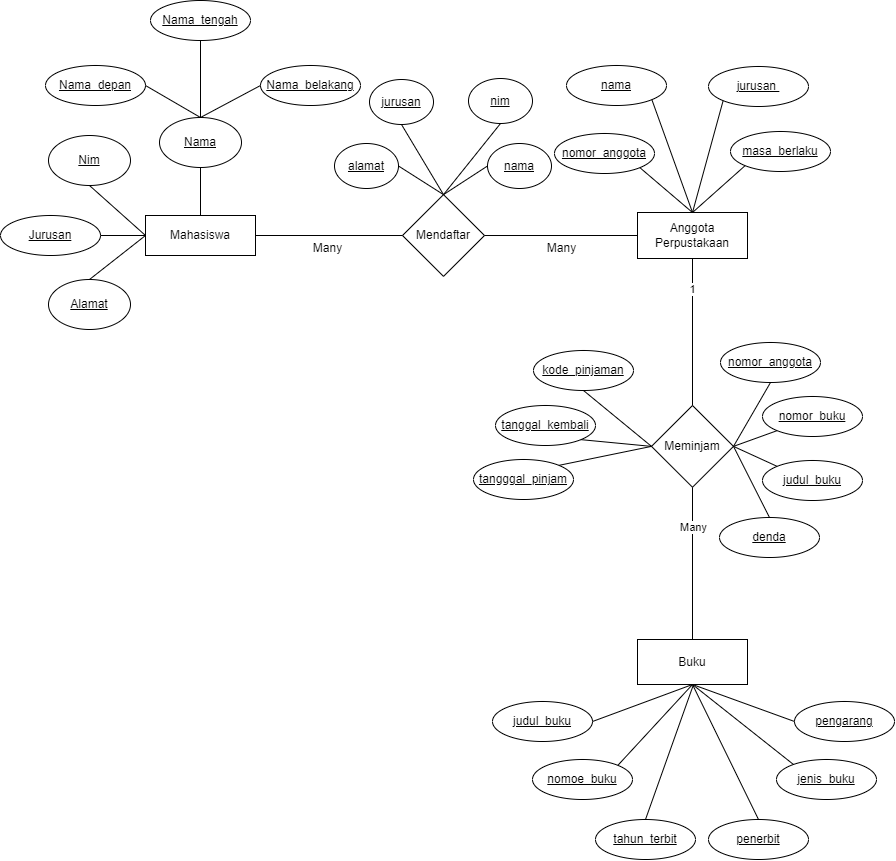

The diagram above was exported from draw.io. Its source (the exported page's mxGraphModel, read from the mxfile embedded in the PNG):
<mxGraphModel dx="1363" dy="846" grid="1" gridSize="9" guides="1" tooltips="1" connect="1" arrows="1" fold="1" page="1" pageScale="1" pageWidth="850" pageHeight="1100" math="0" shadow="0">
  <root>
    <mxCell id="0" />
    <mxCell id="1" parent="0" />
    <mxCell id="oMAzzr1lbqwHAXKb-03r-6" value="Nama_tengah" style="ellipse;whiteSpace=wrap;html=1;align=center;fontStyle=4;" vertex="1" parent="1">
      <mxGeometry x="150" y="45" width="100" height="40" as="geometry" />
    </mxCell>
    <mxCell id="oMAzzr1lbqwHAXKb-03r-7" value="Mendaftar" style="shape=rhombus;perimeter=rhombusPerimeter;whiteSpace=wrap;html=1;align=center;" vertex="1" parent="1">
      <mxGeometry x="402" y="239.13" width="82" height="81.75" as="geometry" />
    </mxCell>
    <mxCell id="oMAzzr1lbqwHAXKb-03r-10" value="Mahasiswa" style="whiteSpace=wrap;html=1;align=center;" vertex="1" parent="1">
      <mxGeometry x="145" y="260" width="110" height="40" as="geometry" />
    </mxCell>
    <mxCell id="oMAzzr1lbqwHAXKb-03r-11" value="Nama_depan" style="ellipse;whiteSpace=wrap;html=1;align=center;fontStyle=4;" vertex="1" parent="1">
      <mxGeometry x="45" y="110" width="100" height="40" as="geometry" />
    </mxCell>
    <mxCell id="oMAzzr1lbqwHAXKb-03r-32" value="Nama" style="ellipse;whiteSpace=wrap;html=1;align=center;fontStyle=4;" vertex="1" parent="1">
      <mxGeometry x="159" y="162" width="82" height="50" as="geometry" />
    </mxCell>
    <mxCell id="oMAzzr1lbqwHAXKb-03r-33" value="Jurusan" style="ellipse;whiteSpace=wrap;html=1;align=center;fontStyle=4;" vertex="1" parent="1">
      <mxGeometry y="260" width="100" height="40" as="geometry" />
    </mxCell>
    <mxCell id="oMAzzr1lbqwHAXKb-03r-35" value="Nama_belakang" style="ellipse;whiteSpace=wrap;html=1;align=center;fontStyle=4;" vertex="1" parent="1">
      <mxGeometry x="260" y="110" width="100" height="40" as="geometry" />
    </mxCell>
    <mxCell id="oMAzzr1lbqwHAXKb-03r-45" value="Anggota&lt;div&gt;Perpustakaan&lt;/div&gt;" style="whiteSpace=wrap;html=1;align=center;" vertex="1" parent="1">
      <mxGeometry x="637" y="257" width="110" height="46" as="geometry" />
    </mxCell>
    <mxCell id="oMAzzr1lbqwHAXKb-03r-50" value="Nim" style="ellipse;whiteSpace=wrap;html=1;align=center;fontStyle=4;" vertex="1" parent="1">
      <mxGeometry x="48" y="180" width="82" height="50" as="geometry" />
    </mxCell>
    <mxCell id="oMAzzr1lbqwHAXKb-03r-51" value="Alamat" style="ellipse;whiteSpace=wrap;html=1;align=center;fontStyle=4;" vertex="1" parent="1">
      <mxGeometry x="48" y="324" width="82" height="50" as="geometry" />
    </mxCell>
    <mxCell id="oMAzzr1lbqwHAXKb-03r-52" value="" style="endArrow=none;html=1;rounded=0;exitX=0.5;exitY=1;exitDx=0;exitDy=0;entryX=0.5;entryY=0;entryDx=0;entryDy=0;" edge="1" parent="1" source="oMAzzr1lbqwHAXKb-03r-6" target="oMAzzr1lbqwHAXKb-03r-32">
      <mxGeometry relative="1" as="geometry">
        <mxPoint x="324" y="234" as="sourcePoint" />
        <mxPoint x="180" y="153" as="targetPoint" />
      </mxGeometry>
    </mxCell>
    <mxCell id="oMAzzr1lbqwHAXKb-03r-53" value="" style="endArrow=none;html=1;rounded=0;exitX=0.5;exitY=0;exitDx=0;exitDy=0;entryX=0;entryY=0.5;entryDx=0;entryDy=0;" edge="1" parent="1" source="oMAzzr1lbqwHAXKb-03r-32" target="oMAzzr1lbqwHAXKb-03r-35">
      <mxGeometry relative="1" as="geometry">
        <mxPoint x="324" y="234" as="sourcePoint" />
        <mxPoint x="484" y="234" as="targetPoint" />
      </mxGeometry>
    </mxCell>
    <mxCell id="oMAzzr1lbqwHAXKb-03r-54" value="" style="endArrow=none;html=1;rounded=0;exitX=1;exitY=0.5;exitDx=0;exitDy=0;entryX=0.5;entryY=0;entryDx=0;entryDy=0;" edge="1" parent="1" source="oMAzzr1lbqwHAXKb-03r-11" target="oMAzzr1lbqwHAXKb-03r-32">
      <mxGeometry relative="1" as="geometry">
        <mxPoint x="324" y="234" as="sourcePoint" />
        <mxPoint x="484" y="234" as="targetPoint" />
      </mxGeometry>
    </mxCell>
    <mxCell id="oMAzzr1lbqwHAXKb-03r-56" value="" style="endArrow=none;html=1;rounded=0;exitX=0.5;exitY=1;exitDx=0;exitDy=0;entryX=0.5;entryY=0;entryDx=0;entryDy=0;" edge="1" parent="1" source="oMAzzr1lbqwHAXKb-03r-32" target="oMAzzr1lbqwHAXKb-03r-10">
      <mxGeometry relative="1" as="geometry">
        <mxPoint x="234" y="225" as="sourcePoint" />
        <mxPoint x="484" y="234" as="targetPoint" />
      </mxGeometry>
    </mxCell>
    <mxCell id="oMAzzr1lbqwHAXKb-03r-57" value="" style="endArrow=none;html=1;rounded=0;exitX=0.5;exitY=1;exitDx=0;exitDy=0;entryX=0;entryY=0.5;entryDx=0;entryDy=0;" edge="1" parent="1" source="oMAzzr1lbqwHAXKb-03r-50" target="oMAzzr1lbqwHAXKb-03r-10">
      <mxGeometry relative="1" as="geometry">
        <mxPoint x="189" y="360" as="sourcePoint" />
        <mxPoint x="349" y="360" as="targetPoint" />
      </mxGeometry>
    </mxCell>
    <mxCell id="oMAzzr1lbqwHAXKb-03r-58" value="" style="endArrow=none;html=1;rounded=0;exitX=1;exitY=0.5;exitDx=0;exitDy=0;entryX=0;entryY=0.5;entryDx=0;entryDy=0;" edge="1" parent="1" source="oMAzzr1lbqwHAXKb-03r-33" target="oMAzzr1lbqwHAXKb-03r-10">
      <mxGeometry relative="1" as="geometry">
        <mxPoint x="324" y="234" as="sourcePoint" />
        <mxPoint x="484" y="234" as="targetPoint" />
      </mxGeometry>
    </mxCell>
    <mxCell id="oMAzzr1lbqwHAXKb-03r-59" value="" style="endArrow=none;html=1;rounded=0;exitX=0.5;exitY=0;exitDx=0;exitDy=0;entryX=0;entryY=0.5;entryDx=0;entryDy=0;" edge="1" parent="1" source="oMAzzr1lbqwHAXKb-03r-51" target="oMAzzr1lbqwHAXKb-03r-10">
      <mxGeometry relative="1" as="geometry">
        <mxPoint x="324" y="234" as="sourcePoint" />
        <mxPoint x="124" y="280" as="targetPoint" />
      </mxGeometry>
    </mxCell>
    <mxCell id="oMAzzr1lbqwHAXKb-03r-63" value="alamat" style="ellipse;whiteSpace=wrap;html=1;align=center;fontStyle=4;" vertex="1" parent="1">
      <mxGeometry x="334" y="188" width="64" height="45" as="geometry" />
    </mxCell>
    <mxCell id="oMAzzr1lbqwHAXKb-03r-65" value="nim" style="ellipse;whiteSpace=wrap;html=1;align=center;fontStyle=4;" vertex="1" parent="1">
      <mxGeometry x="468" y="123" width="64" height="45" as="geometry" />
    </mxCell>
    <mxCell id="oMAzzr1lbqwHAXKb-03r-66" value="jurusan" style="ellipse;whiteSpace=wrap;html=1;align=center;fontStyle=4;" vertex="1" parent="1">
      <mxGeometry x="369" y="124" width="64" height="45" as="geometry" />
    </mxCell>
    <mxCell id="oMAzzr1lbqwHAXKb-03r-67" value="nama" style="ellipse;whiteSpace=wrap;html=1;align=center;fontStyle=4;" vertex="1" parent="1">
      <mxGeometry x="487" y="188" width="64" height="45" as="geometry" />
    </mxCell>
    <mxCell id="oMAzzr1lbqwHAXKb-03r-68" value="" style="endArrow=none;html=1;rounded=0;exitX=0.5;exitY=1;exitDx=0;exitDy=0;entryX=0.5;entryY=0;entryDx=0;entryDy=0;" edge="1" parent="1" source="oMAzzr1lbqwHAXKb-03r-66" target="oMAzzr1lbqwHAXKb-03r-7">
      <mxGeometry relative="1" as="geometry">
        <mxPoint x="423" y="171" as="sourcePoint" />
        <mxPoint x="601" y="243" as="targetPoint" />
      </mxGeometry>
    </mxCell>
    <mxCell id="oMAzzr1lbqwHAXKb-03r-69" value="" style="endArrow=none;html=1;rounded=0;exitX=0.5;exitY=1;exitDx=0;exitDy=0;entryX=0.5;entryY=0;entryDx=0;entryDy=0;" edge="1" parent="1" source="oMAzzr1lbqwHAXKb-03r-65" target="oMAzzr1lbqwHAXKb-03r-7">
      <mxGeometry relative="1" as="geometry">
        <mxPoint x="441" y="243" as="sourcePoint" />
        <mxPoint x="601" y="243" as="targetPoint" />
      </mxGeometry>
    </mxCell>
    <mxCell id="oMAzzr1lbqwHAXKb-03r-70" value="" style="endArrow=none;html=1;rounded=0;exitX=1;exitY=0.5;exitDx=0;exitDy=0;entryX=0.5;entryY=0;entryDx=0;entryDy=0;" edge="1" parent="1" source="oMAzzr1lbqwHAXKb-03r-63" target="oMAzzr1lbqwHAXKb-03r-7">
      <mxGeometry relative="1" as="geometry">
        <mxPoint x="441" y="243" as="sourcePoint" />
        <mxPoint x="601" y="243" as="targetPoint" />
      </mxGeometry>
    </mxCell>
    <mxCell id="oMAzzr1lbqwHAXKb-03r-71" value="" style="endArrow=none;html=1;rounded=0;entryX=0;entryY=0.5;entryDx=0;entryDy=0;exitX=0.5;exitY=0;exitDx=0;exitDy=0;" edge="1" parent="1" source="oMAzzr1lbqwHAXKb-03r-7" target="oMAzzr1lbqwHAXKb-03r-67">
      <mxGeometry relative="1" as="geometry">
        <mxPoint x="441" y="243" as="sourcePoint" />
        <mxPoint x="601" y="243" as="targetPoint" />
      </mxGeometry>
    </mxCell>
    <mxCell id="oMAzzr1lbqwHAXKb-03r-72" value="nomor_anggota" style="ellipse;whiteSpace=wrap;html=1;align=center;fontStyle=4;" vertex="1" parent="1">
      <mxGeometry x="554" y="178" width="100" height="40" as="geometry" />
    </mxCell>
    <mxCell id="oMAzzr1lbqwHAXKb-03r-73" value="masa_berlaku" style="ellipse;whiteSpace=wrap;html=1;align=center;fontStyle=4;" vertex="1" parent="1">
      <mxGeometry x="730" y="176" width="100" height="40" as="geometry" />
    </mxCell>
    <mxCell id="oMAzzr1lbqwHAXKb-03r-75" value="nama" style="ellipse;whiteSpace=wrap;html=1;align=center;fontStyle=4;" vertex="1" parent="1">
      <mxGeometry x="566" y="110" width="100" height="40" as="geometry" />
    </mxCell>
    <mxCell id="oMAzzr1lbqwHAXKb-03r-76" value="jurusan&amp;nbsp;" style="ellipse;whiteSpace=wrap;html=1;align=center;fontStyle=4;" vertex="1" parent="1">
      <mxGeometry x="708" y="111" width="100" height="40" as="geometry" />
    </mxCell>
    <mxCell id="oMAzzr1lbqwHAXKb-03r-77" value="" style="endArrow=none;html=1;rounded=0;entryX=1;entryY=1;entryDx=0;entryDy=0;exitX=0.5;exitY=0;exitDx=0;exitDy=0;" edge="1" parent="1" source="oMAzzr1lbqwHAXKb-03r-45" target="oMAzzr1lbqwHAXKb-03r-75">
      <mxGeometry relative="1" as="geometry">
        <mxPoint x="441" y="243" as="sourcePoint" />
        <mxPoint x="601" y="243" as="targetPoint" />
      </mxGeometry>
    </mxCell>
    <mxCell id="oMAzzr1lbqwHAXKb-03r-78" value="" style="endArrow=none;html=1;rounded=0;entryX=0;entryY=1;entryDx=0;entryDy=0;exitX=0.5;exitY=0;exitDx=0;exitDy=0;" edge="1" parent="1" source="oMAzzr1lbqwHAXKb-03r-45" target="oMAzzr1lbqwHAXKb-03r-76">
      <mxGeometry relative="1" as="geometry">
        <mxPoint x="441" y="243" as="sourcePoint" />
        <mxPoint x="756" y="144" as="targetPoint" />
      </mxGeometry>
    </mxCell>
    <mxCell id="oMAzzr1lbqwHAXKb-03r-79" value="" style="endArrow=none;html=1;rounded=0;entryX=0;entryY=1;entryDx=0;entryDy=0;exitX=0.5;exitY=0;exitDx=0;exitDy=0;" edge="1" parent="1" source="oMAzzr1lbqwHAXKb-03r-45" target="oMAzzr1lbqwHAXKb-03r-73">
      <mxGeometry relative="1" as="geometry">
        <mxPoint x="441" y="243" as="sourcePoint" />
        <mxPoint x="601" y="243" as="targetPoint" />
      </mxGeometry>
    </mxCell>
    <mxCell id="oMAzzr1lbqwHAXKb-03r-80" value="" style="endArrow=none;html=1;rounded=0;entryX=0.5;entryY=0;entryDx=0;entryDy=0;exitX=1;exitY=1;exitDx=0;exitDy=0;" edge="1" parent="1" source="oMAzzr1lbqwHAXKb-03r-72" target="oMAzzr1lbqwHAXKb-03r-45">
      <mxGeometry relative="1" as="geometry">
        <mxPoint x="441" y="243" as="sourcePoint" />
        <mxPoint x="720" y="252" as="targetPoint" />
      </mxGeometry>
    </mxCell>
    <mxCell id="oMAzzr1lbqwHAXKb-03r-81" value="" style="endArrow=none;html=1;rounded=0;exitX=1;exitY=0.5;exitDx=0;exitDy=0;entryX=0;entryY=0.5;entryDx=0;entryDy=0;" edge="1" parent="1" source="oMAzzr1lbqwHAXKb-03r-10" target="oMAzzr1lbqwHAXKb-03r-7">
      <mxGeometry relative="1" as="geometry">
        <mxPoint x="396" y="297" as="sourcePoint" />
        <mxPoint x="556" y="297" as="targetPoint" />
      </mxGeometry>
    </mxCell>
    <mxCell id="oMAzzr1lbqwHAXKb-03r-82" value="" style="endArrow=none;html=1;rounded=0;exitX=1;exitY=0.5;exitDx=0;exitDy=0;" edge="1" parent="1" source="oMAzzr1lbqwHAXKb-03r-7" target="oMAzzr1lbqwHAXKb-03r-45">
      <mxGeometry relative="1" as="geometry">
        <mxPoint x="162" y="387" as="sourcePoint" />
        <mxPoint x="648" y="306" as="targetPoint" />
      </mxGeometry>
    </mxCell>
    <mxCell id="oMAzzr1lbqwHAXKb-03r-83" value="Meminjam" style="shape=rhombus;perimeter=rhombusPerimeter;whiteSpace=wrap;html=1;align=center;" vertex="1" parent="1">
      <mxGeometry x="651" y="450" width="82" height="81.75" as="geometry" />
    </mxCell>
    <mxCell id="oMAzzr1lbqwHAXKb-03r-85" value="Buku" style="whiteSpace=wrap;html=1;align=center;" vertex="1" parent="1">
      <mxGeometry x="637" y="684" width="110" height="45" as="geometry" />
    </mxCell>
    <mxCell id="oMAzzr1lbqwHAXKb-03r-86" value="" style="endArrow=none;html=1;rounded=0;entryX=0.5;entryY=1;entryDx=0;entryDy=0;exitX=0.5;exitY=0;exitDx=0;exitDy=0;" edge="1" parent="1" source="oMAzzr1lbqwHAXKb-03r-83" target="oMAzzr1lbqwHAXKb-03r-45">
      <mxGeometry relative="1" as="geometry">
        <mxPoint x="387" y="351" as="sourcePoint" />
        <mxPoint x="547" y="351" as="targetPoint" />
      </mxGeometry>
    </mxCell>
    <mxCell id="oMAzzr1lbqwHAXKb-03r-120" value="1" style="edgeLabel;html=1;align=center;verticalAlign=middle;resizable=0;points=[];" vertex="1" connectable="0" parent="oMAzzr1lbqwHAXKb-03r-86">
      <mxGeometry x="0.5977" y="-1" relative="1" as="geometry">
        <mxPoint x="-2" as="offset" />
      </mxGeometry>
    </mxCell>
    <mxCell id="oMAzzr1lbqwHAXKb-03r-87" value="" style="endArrow=none;html=1;rounded=0;entryX=0.5;entryY=1;entryDx=0;entryDy=0;" edge="1" parent="1" source="oMAzzr1lbqwHAXKb-03r-85" target="oMAzzr1lbqwHAXKb-03r-83">
      <mxGeometry relative="1" as="geometry">
        <mxPoint x="387" y="351" as="sourcePoint" />
        <mxPoint x="547" y="351" as="targetPoint" />
      </mxGeometry>
    </mxCell>
    <mxCell id="oMAzzr1lbqwHAXKb-03r-121" value="Many" style="edgeLabel;html=1;align=center;verticalAlign=middle;resizable=0;points=[];" vertex="1" connectable="0" parent="oMAzzr1lbqwHAXKb-03r-87">
      <mxGeometry x="0.4756" relative="1" as="geometry">
        <mxPoint as="offset" />
      </mxGeometry>
    </mxCell>
    <mxCell id="oMAzzr1lbqwHAXKb-03r-88" value="nomor_anggota" style="ellipse;whiteSpace=wrap;html=1;align=center;fontStyle=4;" vertex="1" parent="1">
      <mxGeometry x="720" y="387" width="100" height="40" as="geometry" />
    </mxCell>
    <mxCell id="oMAzzr1lbqwHAXKb-03r-89" value="nomor_buku" style="ellipse;whiteSpace=wrap;html=1;align=center;fontStyle=4;" vertex="1" parent="1">
      <mxGeometry x="762" y="441" width="100" height="40" as="geometry" />
    </mxCell>
    <mxCell id="oMAzzr1lbqwHAXKb-03r-90" value="judul_buku" style="ellipse;whiteSpace=wrap;html=1;align=center;fontStyle=4;" vertex="1" parent="1">
      <mxGeometry x="762" y="505" width="100" height="40" as="geometry" />
    </mxCell>
    <mxCell id="oMAzzr1lbqwHAXKb-03r-91" value="denda" style="ellipse;whiteSpace=wrap;html=1;align=center;fontStyle=4;" vertex="1" parent="1">
      <mxGeometry x="719" y="562" width="100" height="40" as="geometry" />
    </mxCell>
    <mxCell id="oMAzzr1lbqwHAXKb-03r-92" value="kode_pinjaman" style="ellipse;whiteSpace=wrap;html=1;align=center;fontStyle=4;" vertex="1" parent="1">
      <mxGeometry x="533" y="395" width="100" height="40" as="geometry" />
    </mxCell>
    <mxCell id="oMAzzr1lbqwHAXKb-03r-93" value="tanggal_kembali" style="ellipse;whiteSpace=wrap;html=1;align=center;fontStyle=4;" vertex="1" parent="1">
      <mxGeometry x="495" y="450" width="100" height="40" as="geometry" />
    </mxCell>
    <mxCell id="oMAzzr1lbqwHAXKb-03r-94" value="tangggal_pinjam" style="ellipse;whiteSpace=wrap;html=1;align=center;fontStyle=4;" vertex="1" parent="1">
      <mxGeometry x="473" y="504" width="100" height="40" as="geometry" />
    </mxCell>
    <mxCell id="oMAzzr1lbqwHAXKb-03r-95" value="" style="endArrow=none;html=1;rounded=0;entryX=0;entryY=0.5;entryDx=0;entryDy=0;exitX=0.5;exitY=1;exitDx=0;exitDy=0;" edge="1" parent="1" source="oMAzzr1lbqwHAXKb-03r-92" target="oMAzzr1lbqwHAXKb-03r-83">
      <mxGeometry relative="1" as="geometry">
        <mxPoint x="387" y="441" as="sourcePoint" />
        <mxPoint x="547" y="441" as="targetPoint" />
      </mxGeometry>
    </mxCell>
    <mxCell id="oMAzzr1lbqwHAXKb-03r-96" value="" style="endArrow=none;html=1;rounded=0;entryX=0;entryY=0.5;entryDx=0;entryDy=0;exitX=1;exitY=0;exitDx=0;exitDy=0;" edge="1" parent="1" source="oMAzzr1lbqwHAXKb-03r-94" target="oMAzzr1lbqwHAXKb-03r-83">
      <mxGeometry relative="1" as="geometry">
        <mxPoint x="387" y="441" as="sourcePoint" />
        <mxPoint x="547" y="441" as="targetPoint" />
      </mxGeometry>
    </mxCell>
    <mxCell id="oMAzzr1lbqwHAXKb-03r-97" value="" style="endArrow=none;html=1;rounded=0;entryX=0;entryY=0.5;entryDx=0;entryDy=0;exitX=1;exitY=1;exitDx=0;exitDy=0;" edge="1" parent="1" source="oMAzzr1lbqwHAXKb-03r-93" target="oMAzzr1lbqwHAXKb-03r-83">
      <mxGeometry relative="1" as="geometry">
        <mxPoint x="630" y="486" as="sourcePoint" />
        <mxPoint x="547" y="441" as="targetPoint" />
      </mxGeometry>
    </mxCell>
    <mxCell id="oMAzzr1lbqwHAXKb-03r-98" value="" style="endArrow=none;html=1;rounded=0;entryX=0.5;entryY=1;entryDx=0;entryDy=0;exitX=1;exitY=0.5;exitDx=0;exitDy=0;" edge="1" parent="1" source="oMAzzr1lbqwHAXKb-03r-83" target="oMAzzr1lbqwHAXKb-03r-88">
      <mxGeometry relative="1" as="geometry">
        <mxPoint x="387" y="441" as="sourcePoint" />
        <mxPoint x="729" y="441" as="targetPoint" />
      </mxGeometry>
    </mxCell>
    <mxCell id="oMAzzr1lbqwHAXKb-03r-100" value="" style="endArrow=none;html=1;rounded=0;entryX=0;entryY=1;entryDx=0;entryDy=0;exitX=1;exitY=0.5;exitDx=0;exitDy=0;" edge="1" parent="1" source="oMAzzr1lbqwHAXKb-03r-83" target="oMAzzr1lbqwHAXKb-03r-89">
      <mxGeometry relative="1" as="geometry">
        <mxPoint x="387" y="441" as="sourcePoint" />
        <mxPoint x="792" y="486" as="targetPoint" />
      </mxGeometry>
    </mxCell>
    <mxCell id="oMAzzr1lbqwHAXKb-03r-101" value="" style="endArrow=none;html=1;rounded=0;entryX=0;entryY=0;entryDx=0;entryDy=0;exitX=1;exitY=0.5;exitDx=0;exitDy=0;" edge="1" parent="1" source="oMAzzr1lbqwHAXKb-03r-83" target="oMAzzr1lbqwHAXKb-03r-90">
      <mxGeometry relative="1" as="geometry">
        <mxPoint x="387" y="441" as="sourcePoint" />
        <mxPoint x="547" y="441" as="targetPoint" />
      </mxGeometry>
    </mxCell>
    <mxCell id="oMAzzr1lbqwHAXKb-03r-102" value="" style="endArrow=none;html=1;rounded=0;exitX=1;exitY=0.5;exitDx=0;exitDy=0;entryX=0.5;entryY=0;entryDx=0;entryDy=0;" edge="1" parent="1" source="oMAzzr1lbqwHAXKb-03r-83" target="oMAzzr1lbqwHAXKb-03r-91">
      <mxGeometry relative="1" as="geometry">
        <mxPoint x="387" y="441" as="sourcePoint" />
        <mxPoint x="765" y="549" as="targetPoint" />
      </mxGeometry>
    </mxCell>
    <mxCell id="oMAzzr1lbqwHAXKb-03r-103" value="pengarang" style="ellipse;whiteSpace=wrap;html=1;align=center;fontStyle=4;" vertex="1" parent="1">
      <mxGeometry x="794" y="746" width="100" height="40" as="geometry" />
    </mxCell>
    <mxCell id="oMAzzr1lbqwHAXKb-03r-104" value="penerbit" style="ellipse;whiteSpace=wrap;html=1;align=center;fontStyle=4;" vertex="1" parent="1">
      <mxGeometry x="708" y="864" width="100" height="40" as="geometry" />
    </mxCell>
    <mxCell id="oMAzzr1lbqwHAXKb-03r-105" value="tahun_terbit" style="ellipse;whiteSpace=wrap;html=1;align=center;fontStyle=4;" vertex="1" parent="1">
      <mxGeometry x="595" y="864" width="100" height="40" as="geometry" />
    </mxCell>
    <mxCell id="oMAzzr1lbqwHAXKb-03r-106" value="jenis_buku" style="ellipse;whiteSpace=wrap;html=1;align=center;fontStyle=4;" vertex="1" parent="1">
      <mxGeometry x="776" y="804" width="100" height="40" as="geometry" />
    </mxCell>
    <mxCell id="oMAzzr1lbqwHAXKb-03r-107" value="nomoe_buku" style="ellipse;whiteSpace=wrap;html=1;align=center;fontStyle=4;" vertex="1" parent="1">
      <mxGeometry x="532" y="804" width="100" height="40" as="geometry" />
    </mxCell>
    <mxCell id="oMAzzr1lbqwHAXKb-03r-108" value="judul_buku" style="ellipse;whiteSpace=wrap;html=1;align=center;fontStyle=4;" vertex="1" parent="1">
      <mxGeometry x="492" y="746" width="100" height="40" as="geometry" />
    </mxCell>
    <mxCell id="oMAzzr1lbqwHAXKb-03r-110" value="" style="endArrow=none;html=1;rounded=0;entryX=0.5;entryY=1;entryDx=0;entryDy=0;exitX=1;exitY=0.5;exitDx=0;exitDy=0;" edge="1" parent="1" source="oMAzzr1lbqwHAXKb-03r-108" target="oMAzzr1lbqwHAXKb-03r-85">
      <mxGeometry relative="1" as="geometry">
        <mxPoint x="387" y="711" as="sourcePoint" />
        <mxPoint x="693" y="738" as="targetPoint" />
      </mxGeometry>
    </mxCell>
    <mxCell id="oMAzzr1lbqwHAXKb-03r-111" value="" style="endArrow=none;html=1;rounded=0;entryX=0;entryY=0.5;entryDx=0;entryDy=0;exitX=0.5;exitY=1;exitDx=0;exitDy=0;" edge="1" parent="1" source="oMAzzr1lbqwHAXKb-03r-85" target="oMAzzr1lbqwHAXKb-03r-103">
      <mxGeometry relative="1" as="geometry">
        <mxPoint x="387" y="711" as="sourcePoint" />
        <mxPoint x="547" y="711" as="targetPoint" />
      </mxGeometry>
    </mxCell>
    <mxCell id="oMAzzr1lbqwHAXKb-03r-112" value="" style="endArrow=none;html=1;rounded=0;entryX=1;entryY=0;entryDx=0;entryDy=0;exitX=0.5;exitY=1;exitDx=0;exitDy=0;" edge="1" parent="1" source="oMAzzr1lbqwHAXKb-03r-85" target="oMAzzr1lbqwHAXKb-03r-107">
      <mxGeometry relative="1" as="geometry">
        <mxPoint x="387" y="711" as="sourcePoint" />
        <mxPoint x="547" y="711" as="targetPoint" />
      </mxGeometry>
    </mxCell>
    <mxCell id="oMAzzr1lbqwHAXKb-03r-113" value="" style="endArrow=none;html=1;rounded=0;entryX=0.17;entryY=0.125;entryDx=0;entryDy=0;entryPerimeter=0;exitX=0.5;exitY=1;exitDx=0;exitDy=0;" edge="1" parent="1" source="oMAzzr1lbqwHAXKb-03r-85" target="oMAzzr1lbqwHAXKb-03r-106">
      <mxGeometry relative="1" as="geometry">
        <mxPoint x="684" y="756" as="sourcePoint" />
        <mxPoint x="792" y="810" as="targetPoint" />
      </mxGeometry>
    </mxCell>
    <mxCell id="oMAzzr1lbqwHAXKb-03r-115" value="" style="endArrow=none;html=1;rounded=0;exitX=0.5;exitY=0;exitDx=0;exitDy=0;" edge="1" parent="1" source="oMAzzr1lbqwHAXKb-03r-105">
      <mxGeometry relative="1" as="geometry">
        <mxPoint x="657" y="846" as="sourcePoint" />
        <mxPoint x="693" y="729" as="targetPoint" />
      </mxGeometry>
    </mxCell>
    <mxCell id="oMAzzr1lbqwHAXKb-03r-117" value="" style="endArrow=none;html=1;rounded=0;exitX=0.5;exitY=0;exitDx=0;exitDy=0;entryX=0.5;entryY=1;entryDx=0;entryDy=0;" edge="1" parent="1" source="oMAzzr1lbqwHAXKb-03r-104" target="oMAzzr1lbqwHAXKb-03r-85">
      <mxGeometry relative="1" as="geometry">
        <mxPoint x="531" y="891" as="sourcePoint" />
        <mxPoint x="711" y="792" as="targetPoint" />
      </mxGeometry>
    </mxCell>
    <mxCell id="oMAzzr1lbqwHAXKb-03r-118" value="Many" style="text;html=1;align=center;verticalAlign=middle;resizable=0;points=[];autosize=1;strokeColor=none;fillColor=none;" vertex="1" parent="1">
      <mxGeometry x="300" y="279" width="54" height="27" as="geometry" />
    </mxCell>
    <mxCell id="oMAzzr1lbqwHAXKb-03r-119" value="Many" style="text;html=1;align=center;verticalAlign=middle;resizable=0;points=[];autosize=1;strokeColor=none;fillColor=none;" vertex="1" parent="1">
      <mxGeometry x="534" y="279" width="54" height="27" as="geometry" />
    </mxCell>
  </root>
</mxGraphModel>